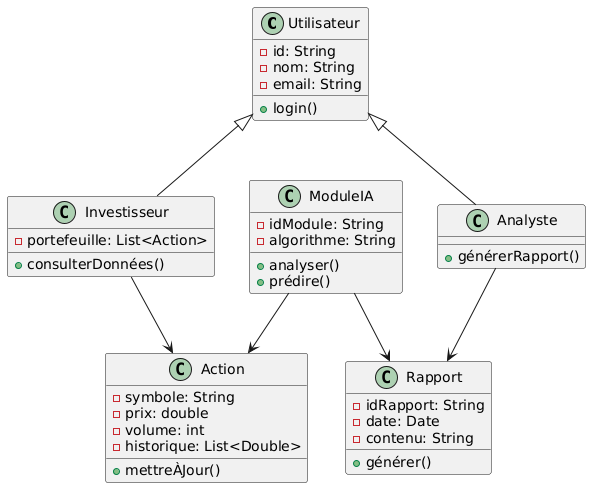

The diagram above was rendered by PlantUML. Its source (embedded in the PNG):
@startuml
class Utilisateur {
  - id: String
  - nom: String
  - email: String
  + login()
}

class Investisseur {
  - portefeuille: List<Action>
  + consulterDonnées()
}

class Analyste {
  + générerRapport()
}

class Action {
  - symbole: String
  - prix: double
  - volume: int
  - historique: List<Double>
  + mettreÀJour()
}

class ModuleIA {
  - idModule: String
  - algorithme: String
  + analyser()
  + prédire()
}

class Rapport {
  - idRapport: String
  - date: Date
  - contenu: String
  + générer()
}

Utilisateur <|-- Investisseur
Utilisateur <|-- Analyste
Investisseur --> Action
Analyste --> Rapport
ModuleIA --> Action
ModuleIA --> Rapport
@enduml